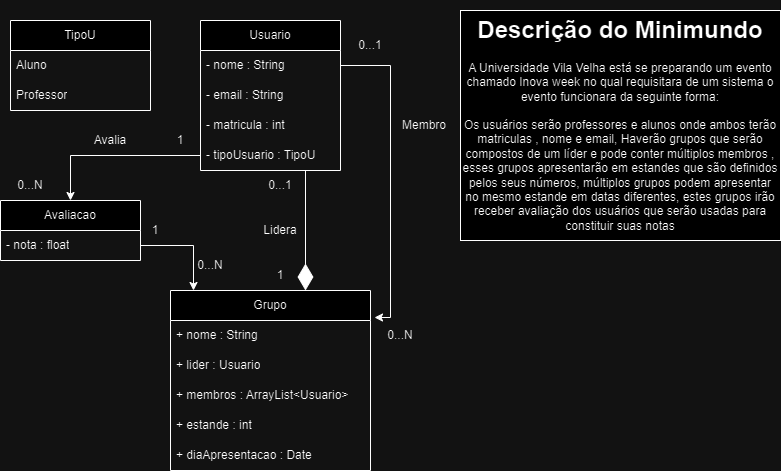

The diagram above was exported from draw.io. Its source (the exported page's mxGraphModel, read from the mxfile embedded in the PNG):
<mxGraphModel dx="1393" dy="789" grid="1" gridSize="10" guides="1" tooltips="1" connect="1" arrows="1" fold="1" page="1" pageScale="1" pageWidth="827" pageHeight="1169" math="0" shadow="0">
  <root>
    <mxCell id="0" />
    <mxCell id="1" parent="0" />
    <mxCell id="1Z-EKGWtkfxlWRs_GhpJ-11" value="" style="rounded=0;whiteSpace=wrap;html=1;fillColor=default;" parent="1" vertex="1">
      <mxGeometry x="480" y="40" width="320" height="230" as="geometry" />
    </mxCell>
    <mxCell id="1Z-EKGWtkfxlWRs_GhpJ-2" value="&lt;h1&gt;Descrição do Minimundo&lt;/h1&gt;&lt;p&gt;A Universidade Vila Velha está se preparando um evento chamado Inova week no qual requisitara de um sistema o evento funcionara da seguinte forma:&lt;/p&gt;&lt;p&gt;&lt;br&gt;&lt;/p&gt;" style="text;html=1;strokeColor=none;fillColor=none;spacing=5;spacingTop=-20;whiteSpace=wrap;overflow=hidden;rounded=0;align=center;" parent="1" vertex="1">
      <mxGeometry x="480" y="40" width="320" height="100" as="geometry" />
    </mxCell>
    <mxCell id="1Z-EKGWtkfxlWRs_GhpJ-12" value="Usuario" style="swimlane;fontStyle=0;childLayout=stackLayout;horizontal=1;startSize=30;horizontalStack=0;resizeParent=1;resizeParentMax=0;resizeLast=0;collapsible=1;marginBottom=0;whiteSpace=wrap;html=1;" parent="1" vertex="1">
      <mxGeometry x="220" y="50" width="140" height="150" as="geometry" />
    </mxCell>
    <mxCell id="1Z-EKGWtkfxlWRs_GhpJ-13" value="- nome : String" style="text;strokeColor=none;fillColor=none;align=left;verticalAlign=middle;spacingLeft=4;spacingRight=4;overflow=hidden;points=[[0,0.5],[1,0.5]];portConstraint=eastwest;rotatable=0;whiteSpace=wrap;html=1;" parent="1Z-EKGWtkfxlWRs_GhpJ-12" vertex="1">
      <mxGeometry y="30" width="140" height="30" as="geometry" />
    </mxCell>
    <mxCell id="1Z-EKGWtkfxlWRs_GhpJ-14" value="- email : String" style="text;strokeColor=none;fillColor=none;align=left;verticalAlign=middle;spacingLeft=4;spacingRight=4;overflow=hidden;points=[[0,0.5],[1,0.5]];portConstraint=eastwest;rotatable=0;whiteSpace=wrap;html=1;" parent="1Z-EKGWtkfxlWRs_GhpJ-12" vertex="1">
      <mxGeometry y="60" width="140" height="30" as="geometry" />
    </mxCell>
    <mxCell id="1Z-EKGWtkfxlWRs_GhpJ-15" value="- matricula : int" style="text;strokeColor=none;fillColor=none;align=left;verticalAlign=middle;spacingLeft=4;spacingRight=4;overflow=hidden;points=[[0,0.5],[1,0.5]];portConstraint=eastwest;rotatable=0;whiteSpace=wrap;html=1;" parent="1Z-EKGWtkfxlWRs_GhpJ-12" vertex="1">
      <mxGeometry y="90" width="140" height="30" as="geometry" />
    </mxCell>
    <mxCell id="URl97airQz1zVwvpBjPs-1" value="- tipoUsuario : TipoU" style="text;strokeColor=none;fillColor=none;align=left;verticalAlign=middle;spacingLeft=4;spacingRight=4;overflow=hidden;points=[[0,0.5],[1,0.5]];portConstraint=eastwest;rotatable=0;whiteSpace=wrap;html=1;" parent="1Z-EKGWtkfxlWRs_GhpJ-12" vertex="1">
      <mxGeometry y="120" width="140" height="30" as="geometry" />
    </mxCell>
    <mxCell id="URl97airQz1zVwvpBjPs-2" value="Grupo" style="swimlane;fontStyle=0;childLayout=stackLayout;horizontal=1;startSize=30;horizontalStack=0;resizeParent=1;resizeParentMax=0;resizeLast=0;collapsible=1;marginBottom=0;whiteSpace=wrap;html=1;" parent="1" vertex="1">
      <mxGeometry x="190" y="320" width="200" height="180" as="geometry" />
    </mxCell>
    <mxCell id="URl97airQz1zVwvpBjPs-3" value="+ nome : String" style="text;strokeColor=none;fillColor=none;align=left;verticalAlign=middle;spacingLeft=4;spacingRight=4;overflow=hidden;points=[[0,0.5],[1,0.5]];portConstraint=eastwest;rotatable=0;whiteSpace=wrap;html=1;" parent="URl97airQz1zVwvpBjPs-2" vertex="1">
      <mxGeometry y="30" width="200" height="30" as="geometry" />
    </mxCell>
    <mxCell id="URl97airQz1zVwvpBjPs-4" value="+ lider : Usuario" style="text;strokeColor=none;fillColor=none;align=left;verticalAlign=middle;spacingLeft=4;spacingRight=4;overflow=hidden;points=[[0,0.5],[1,0.5]];portConstraint=eastwest;rotatable=0;whiteSpace=wrap;html=1;" parent="URl97airQz1zVwvpBjPs-2" vertex="1">
      <mxGeometry y="60" width="200" height="30" as="geometry" />
    </mxCell>
    <mxCell id="URl97airQz1zVwvpBjPs-5" value="+ membros :&amp;nbsp;ArrayList&amp;lt;Usuario&amp;gt;" style="text;strokeColor=none;fillColor=none;align=left;verticalAlign=middle;spacingLeft=4;spacingRight=4;overflow=hidden;points=[[0,0.5],[1,0.5]];portConstraint=eastwest;rotatable=0;whiteSpace=wrap;html=1;" parent="URl97airQz1zVwvpBjPs-2" vertex="1">
      <mxGeometry y="90" width="200" height="30" as="geometry" />
    </mxCell>
    <mxCell id="URl97airQz1zVwvpBjPs-6" value="+ estande : int" style="text;strokeColor=none;fillColor=none;align=left;verticalAlign=middle;spacingLeft=4;spacingRight=4;overflow=hidden;points=[[0,0.5],[1,0.5]];portConstraint=eastwest;rotatable=0;whiteSpace=wrap;html=1;" parent="URl97airQz1zVwvpBjPs-2" vertex="1">
      <mxGeometry y="120" width="200" height="30" as="geometry" />
    </mxCell>
    <mxCell id="URl97airQz1zVwvpBjPs-7" value="+ diaApresentacao : Date" style="text;strokeColor=none;fillColor=none;align=left;verticalAlign=middle;spacingLeft=4;spacingRight=4;overflow=hidden;points=[[0,0.5],[1,0.5]];portConstraint=eastwest;rotatable=0;whiteSpace=wrap;html=1;" parent="URl97airQz1zVwvpBjPs-2" vertex="1">
      <mxGeometry y="150" width="200" height="30" as="geometry" />
    </mxCell>
    <mxCell id="URl97airQz1zVwvpBjPs-8" value="Avaliacao" style="swimlane;fontStyle=0;childLayout=stackLayout;horizontal=1;startSize=30;horizontalStack=0;resizeParent=1;resizeParentMax=0;resizeLast=0;collapsible=1;marginBottom=0;whiteSpace=wrap;html=1;" parent="1" vertex="1">
      <mxGeometry x="20" y="230" width="140" height="60" as="geometry" />
    </mxCell>
    <mxCell id="URl97airQz1zVwvpBjPs-9" value="- nota : float" style="text;strokeColor=none;fillColor=none;align=left;verticalAlign=middle;spacingLeft=4;spacingRight=4;overflow=hidden;points=[[0,0.5],[1,0.5]];portConstraint=eastwest;rotatable=0;whiteSpace=wrap;html=1;" parent="URl97airQz1zVwvpBjPs-8" vertex="1">
      <mxGeometry y="30" width="140" height="30" as="geometry" />
    </mxCell>
    <mxCell id="mmOqT9my93Blq0aJhZTG-2" style="edgeStyle=orthogonalEdgeStyle;rounded=0;orthogonalLoop=1;jettySize=auto;html=1;exitX=0;exitY=0.5;exitDx=0;exitDy=0;" parent="1" source="URl97airQz1zVwvpBjPs-1" target="URl97airQz1zVwvpBjPs-8" edge="1">
      <mxGeometry relative="1" as="geometry" />
    </mxCell>
    <mxCell id="mmOqT9my93Blq0aJhZTG-3" style="edgeStyle=orthogonalEdgeStyle;rounded=0;orthogonalLoop=1;jettySize=auto;html=1;exitX=1;exitY=0.5;exitDx=0;exitDy=0;entryX=1.02;entryY=-0.1;entryDx=0;entryDy=0;entryPerimeter=0;" parent="1" source="1Z-EKGWtkfxlWRs_GhpJ-13" target="URl97airQz1zVwvpBjPs-3" edge="1">
      <mxGeometry relative="1" as="geometry" />
    </mxCell>
    <mxCell id="mmOqT9my93Blq0aJhZTG-5" value="0...1" style="text;html=1;strokeColor=none;fillColor=none;align=center;verticalAlign=middle;whiteSpace=wrap;rounded=0;" parent="1" vertex="1">
      <mxGeometry x="285" y="200" width="30" height="30" as="geometry" />
    </mxCell>
    <mxCell id="mmOqT9my93Blq0aJhZTG-6" value="1" style="text;html=1;strokeColor=none;fillColor=none;align=center;verticalAlign=middle;whiteSpace=wrap;rounded=0;" parent="1" vertex="1">
      <mxGeometry x="290" y="290" width="20" height="30" as="geometry" />
    </mxCell>
    <mxCell id="mmOqT9my93Blq0aJhZTG-7" value="Lidera" style="text;html=1;strokeColor=none;fillColor=none;align=center;verticalAlign=middle;whiteSpace=wrap;rounded=0;" parent="1" vertex="1">
      <mxGeometry x="270" y="245" width="60" height="30" as="geometry" />
    </mxCell>
    <mxCell id="mmOqT9my93Blq0aJhZTG-8" value="0...N" style="text;html=1;strokeColor=none;fillColor=none;align=center;verticalAlign=middle;whiteSpace=wrap;rounded=0;" parent="1" vertex="1">
      <mxGeometry x="390" y="350" width="60" height="30" as="geometry" />
    </mxCell>
    <mxCell id="mmOqT9my93Blq0aJhZTG-9" value="0...1" style="text;html=1;strokeColor=none;fillColor=none;align=center;verticalAlign=middle;whiteSpace=wrap;rounded=0;" parent="1" vertex="1">
      <mxGeometry x="360" y="60" width="60" height="30" as="geometry" />
    </mxCell>
    <mxCell id="mmOqT9my93Blq0aJhZTG-10" value="Membro" style="text;html=1;strokeColor=none;fillColor=none;align=center;verticalAlign=middle;whiteSpace=wrap;rounded=0;" parent="1" vertex="1">
      <mxGeometry x="414" y="140" width="60" height="30" as="geometry" />
    </mxCell>
    <mxCell id="mmOqT9my93Blq0aJhZTG-11" value="1" style="text;html=1;strokeColor=none;fillColor=none;align=center;verticalAlign=middle;whiteSpace=wrap;rounded=0;" parent="1" vertex="1">
      <mxGeometry x="170" y="155" width="60" height="30" as="geometry" />
    </mxCell>
    <mxCell id="mmOqT9my93Blq0aJhZTG-12" value="0...N" style="text;html=1;strokeColor=none;fillColor=none;align=center;verticalAlign=middle;whiteSpace=wrap;rounded=0;" parent="1" vertex="1">
      <mxGeometry x="20" y="200" width="60" height="30" as="geometry" />
    </mxCell>
    <mxCell id="mmOqT9my93Blq0aJhZTG-14" style="edgeStyle=orthogonalEdgeStyle;rounded=0;orthogonalLoop=1;jettySize=auto;html=1;exitX=1;exitY=0.5;exitDx=0;exitDy=0;entryX=0.115;entryY=0;entryDx=0;entryDy=0;entryPerimeter=0;" parent="1" source="URl97airQz1zVwvpBjPs-9" target="URl97airQz1zVwvpBjPs-2" edge="1">
      <mxGeometry relative="1" as="geometry" />
    </mxCell>
    <mxCell id="mmOqT9my93Blq0aJhZTG-16" value="1" style="text;html=1;strokeColor=none;fillColor=none;align=center;verticalAlign=middle;whiteSpace=wrap;rounded=0;" parent="1" vertex="1">
      <mxGeometry x="160" y="245" width="30" height="30" as="geometry" />
    </mxCell>
    <mxCell id="mmOqT9my93Blq0aJhZTG-19" value="0...N" style="text;html=1;strokeColor=none;fillColor=none;align=center;verticalAlign=middle;whiteSpace=wrap;rounded=0;" parent="1" vertex="1">
      <mxGeometry x="210" y="280" width="40" height="30" as="geometry" />
    </mxCell>
    <mxCell id="mmOqT9my93Blq0aJhZTG-20" value="Avalia" style="text;html=1;strokeColor=none;fillColor=none;align=center;verticalAlign=middle;whiteSpace=wrap;rounded=0;" parent="1" vertex="1">
      <mxGeometry x="100" y="155" width="60" height="30" as="geometry" />
    </mxCell>
    <mxCell id="mmOqT9my93Blq0aJhZTG-22" value="Os usuários serão professores e alunos onde ambos terão matriculas , nome e email, Haverão grupos que serão compostos de um líder e pode conter múltiplos membros , esses grupos apresentarão em estandes que são definidos pelos seus números, múltiplos grupos podem apresentar no mesmo estande em datas diferentes, estes grupos irão receber avaliação dos usuários que serão usadas para constituir suas notas" style="text;html=1;strokeColor=none;fillColor=none;align=center;verticalAlign=middle;whiteSpace=wrap;rounded=0;" parent="1" vertex="1">
      <mxGeometry x="480" y="140" width="320" height="130" as="geometry" />
    </mxCell>
    <mxCell id="XYgeboZlqSpomEIIr_Xz-7" value="" style="endArrow=diamondThin;endFill=1;endSize=24;html=1;rounded=0;exitX=0.75;exitY=1;exitDx=0;exitDy=0;exitPerimeter=0;" parent="1" source="URl97airQz1zVwvpBjPs-1" edge="1">
      <mxGeometry width="160" relative="1" as="geometry">
        <mxPoint x="460" y="350" as="sourcePoint" />
        <mxPoint x="325" y="320" as="targetPoint" />
      </mxGeometry>
    </mxCell>
    <mxCell id="mmOqT9my93Blq0aJhZTG-27" value="TipoU" style="swimlane;fontStyle=0;childLayout=stackLayout;horizontal=1;startSize=30;horizontalStack=0;resizeParent=1;resizeParentMax=0;resizeLast=0;collapsible=1;marginBottom=0;whiteSpace=wrap;html=1;" parent="1" vertex="1">
      <mxGeometry x="30" y="50" width="140" height="90" as="geometry" />
    </mxCell>
    <mxCell id="mmOqT9my93Blq0aJhZTG-28" value="Aluno" style="text;strokeColor=none;fillColor=none;align=left;verticalAlign=middle;spacingLeft=4;spacingRight=4;overflow=hidden;points=[[0,0.5],[1,0.5]];portConstraint=eastwest;rotatable=0;whiteSpace=wrap;html=1;" parent="mmOqT9my93Blq0aJhZTG-27" vertex="1">
      <mxGeometry y="30" width="140" height="30" as="geometry" />
    </mxCell>
    <mxCell id="mmOqT9my93Blq0aJhZTG-30" value="Professor" style="text;strokeColor=none;fillColor=none;align=left;verticalAlign=middle;spacingLeft=4;spacingRight=4;overflow=hidden;points=[[0,0.5],[1,0.5]];portConstraint=eastwest;rotatable=0;whiteSpace=wrap;html=1;" parent="mmOqT9my93Blq0aJhZTG-27" vertex="1">
      <mxGeometry y="60" width="140" height="30" as="geometry" />
    </mxCell>
  </root>
</mxGraphModel>